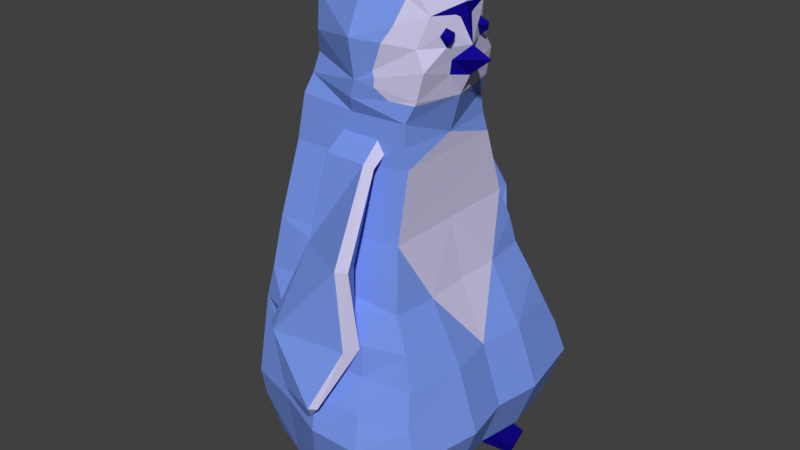 # Source: penguin.blend  (saved by Blender 2.79.0; exported with 4.5.12 LTS)
import bpy
from mathutils import Matrix  # noqa: F401  (used for matrix-valued properties, if any)

bpy.ops.wm.read_factory_settings(use_empty=True)
scene = bpy.context.scene
scene.name = 'Scene'

# ---- collections
col_collection_1 = bpy.data.collections.new('Collection 1'); scene.collection.children.link(col_collection_1)

# ---- materials (node trees are filled in below, after node groups)
mat_blue1 = bpy.data.materials.new('Blue1')
mat_blue1.alpha_threshold = 0.0
mat_blue1.use_transparent_shadow = False
mat_blue1.diffuse_color = (0.1877, 0.3042, 0.8, 1.0)
mat_blue1.roughness = 0.5
mat_blue1.line_color = (0.0, 0.0, 0.0, 1.0)
mat_blue2 = bpy.data.materials.new('Blue2')
mat_blue2.alpha_threshold = 0.0
mat_blue2.use_transparent_shadow = False
mat_blue2.diffuse_color = (0.5936, 0.5642, 0.8, 1.0)
mat_blue2.roughness = 0.5
mat_blue3 = bpy.data.materials.new('Blue3')
mat_blue3.alpha_threshold = 0.0
mat_blue3.use_transparent_shadow = False
mat_blue3.diffuse_color = (0.006736, 0.002923, 0.2598, 1.0)
mat_blue3.roughness = 0.5
mat_blue4 = bpy.data.materials.new('Blue4')
mat_blue4.alpha_threshold = 0.0
mat_blue4.use_transparent_shadow = False
mat_blue4.roughness = 0.5
mat_blue5 = bpy.data.materials.new('Blue5')
mat_blue5.alpha_threshold = 0.0
mat_blue5.use_transparent_shadow = False
mat_blue5.roughness = 0.5

# ---- material node trees

# ---- world
world_world = bpy.data.worlds.new('World'); scene.world = world_world
world_world.color = (0.05088, 0.05088, 0.05088)
world_world.use_sun_shadow = False
world_world.sun_shadow_jitter_overblur = 0.0
world_world.cycles.sampling_method = 'MANUAL'

# ---- meshes
me_cube = bpy.data.meshes.new('Cube')
me_cube.from_pydata([(-0.6756, -0.6353, 3.036), (-0.5604, -0.408, 3.917), (0.6746, -0.5915, 3.518), (0.9103, -0.998, 1.745), (-0.8993, -1.144, 0.4122), (-0.04347, -1.059, -0.7429), (0.7879, -0.8291, 2.385), (-0.08704, -0.6348, 3.038), (0.1262, -0.6726, 3.85), (0.6944, -0.6126, 3.287), (-0.5588, -0.5053, 3.725), (0.7666, -0.5427, 3.732), (-0.6073, -0.589, 3.535), (0.0183, -0.5939, 3.489), (1.209, -1.162, 1.066), (-0.7978, -1.065, 1.369), (0.09271, -1.144, 1.682), (1.236, -1.191, -0.1722), (-0.9187, -1.064, 0.06209), (0.2579, -1.547, 0.3985), (0.06208, -1.311, -0.4564), (0.1753, -1.311, 1.066), (-0.07178, -0.6125, 3.287), (0.06515, -0.6637, 3.659), (-0.6329, -0.8378, -0.7428), (1.088, -1.067, 1.399), (1.419, -1.331, 0.4039), (-0.3181, -1.311, 0.3957), (0.3361, -1.057, -0.7429), (1.302, -1.29, 0.7321), (0.5166, -1.103, 1.682), (1.017, -1.126, -0.4501), (-0.7939, -0.9551, -0.4576), (0.8381, -1.547, 0.3985), (-0.3838, -1.128, -0.4457), (0.1934, -1.468, 0.1131), (-0.3268, -1.183, 1.066), (0.6798, -1.234, 1.066), (0.2166, -1.435, 0.7321), (0.134, -1.231, 1.399), (0.6558, -1.214, 1.402), (0.7577, -1.407, 0.7321), (-0.3246, -1.251, 0.7321), (0.5841, -1.311, -0.4548), (-0.3696, -1.252, 1.401), (0.2052, -1.503, -0.1324), (0.9583, -0.4982, 1.733), (1.563, -0.5352, 0.3985), (1.324, -0.5167, 1.066), (1.353, -0.5341, -0.1722), (-1.056, -0.5286, 0.3985), (-0.6137, -0.3215, 3.904), (-0.8508, -0.4201, 2.385), (-0.9117, -0.4524, 1.735), (-0.7984, -0.3841, 3.046), (-0.7765, -0.6303, -0.7429), (-1.037, -0.5615, -0.1722), (0.376, -0.6349, 3.038), (-0.1215, -0.6263, 3.166), (0.3568, -0.6125, 3.287), (0.4502, -0.626, 3.165), (0.3864, -0.7416, 3.04), (-0.1006, -0.7416, 3.04), (0.4655, -0.7928, 3.078), (-0.1359, -0.7928, 3.078), (-0.08189, -0.8441, 3.117), (0.3785, -0.8441, 3.117), (0.8633, -0.9279, 2.064), (-0.7173, -0.8795, 2.241), (0.06794, -0.9757, 2.078), (-0.7482, -1.005, 1.699), (0.07819, -1.045, 1.824), (0.5112, -1.149, 2.219), (-0.1266, -0.833, 2.219), (0.5629, -1.289, 2.208), (-0.2224, -0.9, 2.208), (-0.1903, -1.03, 2.198), (0.4321, -1.338, 2.198), (0.4986, -1.138, 1.389), (-0.3457, -1.274, 1.389), (0.6468, -1.239, 1.376), (-0.3926, -1.406, 1.376), (-0.2703, -1.511, 1.364), (0.5535, -1.378, 1.364), (0.3505, -1.516, 0.7587), (-0.1204, -1.372, 0.7587), (0.4015, -1.606, 0.7514), (-0.1783, -1.428, 0.7514), (-0.1418, -1.513, 0.7441), (0.3177, -1.654, 0.7441), (0.2204, -1.518, 0.5476), (0.02791, -1.442, 0.5502), (0.006232, -1.476, 0.5455), (0.1895, -1.546, 0.5448), (-0.9554, -0.5952, -0.6122), (-1.035, -0.3396, -0.5085), (-0.9869, -0.3618, -0.631), (0.6056, -0.9161, -0.7429), (0.8133, -1.019, -0.6002), (0.9045, -0.5718, -0.5967), (1.119, -0.9155, -0.7429), (1.224, -0.6458, -0.7426), (1.274, -0.5976, -0.5977), (1.205, -0.9223, -0.6006), (0.8042, -0.3982, 4.518), (0.1266, -0.4769, 4.877), (-0.5009, -0.4487, 4.54), (-0.6296, -0.3048, 4.548), (0.723, -0.4967, 4.218), (0.1256, -0.7459, 4.277), (-0.4562, -0.5283, 4.187), (-0.6133, -0.3401, 4.2), (0.8581, -0.1704, 3.929), (0.834, -0.5219, 4.025), (0.8783, -0.2504, 4.21), (0.8682, -0.1581, 4.069), (0.9085, -0.1721, 4.339), (0.8749, -0.258, 4.397), (0.8514, -0.3202, 4.322), (0.9668, -0.2428, 4.327), (0.9535, -0.2789, 4.27), (0.9502, -0.2972, 4.337), (-0.6756, 0.6353, 3.036), (-0.5604, 0.408, 3.917), (0.6746, 0.5915, 3.518), (0.9103, 0.998, 1.745), (-0.8993, 1.144, 0.4122), (0.7603, -0.5845, -0.7429), (-0.04347, 1.059, -0.7429), (0.7879, 0.8291, 2.385), (-0.9196, 0.0, -0.7429), (0.7502, -0.6289, 3.087), (-0.08704, 0.6348, 3.038), (-0.8166, -1.364e-07, 3.024), (0.9652, 0.0, 3.906), (0.1262, 0.6726, 3.85), (-0.5999, 0.0, 3.953), (0.6944, 0.6126, 3.287), (-0.5588, 0.5053, 3.725), (0.7666, 0.5427, 3.732), (-0.6073, 0.589, 3.535), (0.0183, 0.5939, 3.489), (-0.7327, -0.3362, 3.543), (0.8612, 2.72e-08, 3.692), (1.209, 1.162, 1.066), (-0.7978, 1.065, 1.369), (-0.9327, -2.221e-07, 1.728), (0.09271, 1.144, 1.682), (0.9409, 0.0, 1.733), (1.236, 1.191, -0.1722), (-0.9187, 1.064, 0.06209), (1.471, 0.0, 0.3985), (0.2579, 1.547, 0.3985), (-1.08, 0.0, 0.3985), (-1.091, 0.0, -0.1722), (0.06208, 1.311, -0.4564), (1.263, 0.0, -0.1722), (1.237, 0.0, 1.066), (0.1753, 1.311, 1.066), (0.7517, 0.0, 3.287), (-0.07178, 0.6125, 3.287), (0.06515, 0.6637, 3.659), (0.7879, 0.0, 2.385), (-0.6329, 0.8378, -0.7428), (1.088, 1.067, 1.399), (1.419, 1.331, 0.4039), (-0.3181, 1.311, 0.3957), (0.3361, 1.057, -0.7429), (1.302, 1.29, 0.7321), (0.5166, 1.103, 1.682), (1.017, 1.126, -0.4501), (-0.7939, 0.9551, -0.4576), (0.8381, 1.547, 0.3985), (-0.3838, 1.128, -0.4457), (0.1934, 1.468, 0.1131), (-0.3268, 1.183, 1.066), (0.6798, 1.234, 1.066), (0.2166, 1.435, 0.7321), (0.134, 1.231, 1.399), (0.6558, 1.214, 1.402), (0.7577, 1.407, 0.7321), (-0.3246, 1.251, 0.7321), (0.5841, 1.311, -0.4548), (-0.3696, 1.252, 1.401), (0.2052, 1.503, -0.1324), (0.9583, 0.4982, 1.733), (0.7458, 0.5854, -0.7429), (1.563, 0.5352, 0.3985), (1.324, 0.5167, 1.066), (1.353, 0.5341, -0.1722), (-1.056, 0.5286, 0.3985), (-0.6137, 0.3215, 3.904), (-0.8508, 0.4201, 2.385), (-0.9117, 0.4524, 1.735), (-0.7984, 0.3841, 3.046), (-0.7252, 0.3576, 3.537), (-0.7765, 0.6303, -0.7429), (-1.037, 0.5615, -0.1722), (0.7475, 0.6275, 3.1), (0.376, 0.6349, 3.038), (-0.1215, 0.6263, 3.166), (0.3568, 0.6125, 3.287), (0.4502, 0.626, 3.165), (0.3864, 0.7416, 3.04), (-0.1006, 0.7416, 3.04), (0.4655, 0.7928, 3.078), (-0.1359, 0.7928, 3.078), (-0.08189, 0.8441, 3.117), (0.3785, 0.8441, 3.117), (0.8633, 0.9279, 2.064), (-0.7173, 0.8795, 2.241), (0.06794, 0.9757, 2.078), (-0.7482, 1.005, 1.699), (0.07819, 1.045, 1.824), (0.5112, 1.149, 2.219), (-0.1266, 0.833, 2.219), (0.5629, 1.289, 2.208), (-0.2224, 0.9, 2.208), (-0.1903, 1.03, 2.198), (0.4321, 1.338, 2.198), (0.4986, 1.138, 1.389), (-0.3457, 1.274, 1.389), (0.6468, 1.239, 1.376), (-0.3926, 1.406, 1.376), (-0.2703, 1.511, 1.364), (0.5535, 1.378, 1.364), (0.3505, 1.516, 0.7587), (-0.1204, 1.372, 0.7587), (0.4015, 1.606, 0.7514), (-0.1783, 1.428, 0.7514), (-0.1418, 1.513, 0.7441), (0.3177, 1.654, 0.7441), (0.2204, 1.518, 0.5476), (0.02791, 1.442, 0.5502), (0.006232, 1.476, 0.5455), (0.1895, 1.546, 0.5448), (-1.14, 0.0, -0.5123), (-1.318, 0.0, -0.6276), (-0.9554, 0.5952, -0.6122), (-1.035, 0.3396, -0.5085), (-0.9869, 0.3618, -0.631), (1.045, 0.0, -0.4204), (0.6056, 0.9161, -0.7429), (0.8133, 1.019, -0.6002), (0.9045, 0.5718, -0.5967), (1.119, 0.9155, -0.7429), (1.224, 0.6387, -0.7426), (1.274, 0.5976, -0.5977), (1.205, 0.9223, -0.6006), (0.9002, 0.0, 4.588), (0.8042, 0.3982, 4.518), (0.1266, 0.4769, 4.877), (-0.5009, 0.4487, 4.54), (-0.6771, 0.0, 4.558), (-0.6296, 0.3048, 4.548), (0.05948, 0.0, 4.883), (0.723, 0.4967, 4.218), (0.9877, 0.0, 4.202), (0.1256, 0.7459, 4.277), (-0.4562, 0.5283, 4.187), (-0.6133, 0.3401, 4.2), (-0.6542, 0.0, 4.22), (0.8581, 0.1704, 3.929), (0.834, 0.5109, 4.023), (1.204, 0.0, 4.1), (0.8783, 0.2504, 4.21), (0.8682, 0.1581, 4.069), (0.9085, 0.1721, 4.339), (0.8749, 0.258, 4.397), (0.8514, 0.3202, 4.322), (0.9668, 0.2428, 4.327), (0.9535, 0.2789, 4.27), (0.9502, 0.2972, 4.337), (0.8873, -0.1316, 4.49), (0.9043, -0.08531, 4.464), (0.9042, 0.08233, 4.469), (0.8865, 0.1403, 4.484), (0.4724, -0.5934, 3.702), (0.5546, -0.4272, 4.65), (0.3362, -0.6279, 3.902), (0.4152, -0.6251, 4.248), (0.3069, -0.6193, 3.961), (0.474, -0.2216, 4.68), (0.3301, -0.6312, 3.813), (0.4966, 0.0, 4.73), (0.5, -0.5541, 4.41), (0.512, 0.2419, 4.662), (0.5794, 0.4243, 4.637), (0.4764, 0.5662, 4.402), (0.3776, 0.6408, 4.252), (0.3172, 0.629, 3.897), (0.2925, 0.6236, 3.953), (0.3386, 0.6295, 3.811), (0.4469, 0.5978, 3.699), (0.7528, -0.55, 3.7), (0.7553, 0.5487, 3.706)], [(35, 45), (174, 184)], [(162, 131, 6), (7, 68, 6), (109, 285, 278, 105), (11, 283, 277), (59, 2, 13), (7, 61, 62), (44, 70, 15), (157, 46, 48), (151, 49, 156), (27, 4, 18), (32, 94, 55), (18, 50, 56), (43, 19, 35), (151, 48, 47), (42, 15, 4), (37, 38, 41), (30, 39, 40), (4, 53, 50), (159, 2, 9), (159, 9, 131), (58, 65, 22), (58, 22, 12), (60, 9, 59), (10, 8, 1), (13, 10, 12), (2, 23, 13), (108, 114, 118), (53, 68, 52), (0, 52, 68), (71, 16, 30), (57, 7, 6), (67, 3, 46), (143, 134, 112), (143, 11, 294), (97, 28, 127), (40, 21, 37), (25, 37, 14), (3, 40, 25), (41, 19, 33), (29, 33, 26), (14, 41, 29), (38, 27, 19), (21, 42, 38), (43, 35, 20), (26, 33, 43), (28, 20, 5), (98, 31, 43), (5, 34, 24), (20, 27, 34), (39, 36, 21), (16, 44, 39), (46, 3, 25), (31, 98, 99), (48, 14, 29), (7, 64, 58), (60, 61, 57), (142, 10, 51), (131, 60, 57), (64, 76, 65), (54, 12, 142), (59, 65, 66), (60, 66, 63), (54, 0, 12), (154, 236, 95), (76, 81, 82), (71, 68, 70), (71, 67, 69), (61, 73, 62), (63, 72, 61), (66, 76, 77), (62, 75, 64), (66, 74, 63), (81, 85, 87), (74, 78, 72), (77, 82, 83), (75, 79, 81), (73, 78, 79), (74, 83, 80), (78, 85, 79), (83, 86, 80), (82, 87, 88), (80, 84, 78), (82, 89, 83), (90, 92, 91), (88, 93, 89), (85, 92, 87), (84, 91, 85), (89, 90, 86), (32, 56, 94), (96, 130, 55), (236, 96, 95), (98, 100, 103), (99, 156, 49), (31, 49, 17), (99, 103, 102), (103, 100, 101), (99, 101, 127), (127, 101, 97), (106, 255, 107), (255, 282, 284), (109, 106, 110), (111, 106, 107), (261, 107, 253), (136, 111, 261), (1, 111, 51), (8, 110, 1), (115, 264, 257), (113, 114, 108), (112, 134, 115), (104, 117, 273), (257, 116, 114), (249, 274, 257), (118, 120, 121), (249, 273, 274), (118, 104, 108), (118, 117, 104), (119, 121, 120), (116, 120, 114), (117, 119, 116), (118, 121, 117), (257, 114, 115), (115, 134, 264), (162, 198, 131), (210, 132, 129), (258, 288, 289), (135, 292, 293, 161), (124, 137, 201), (132, 203, 199), (157, 185, 148), (189, 151, 156), (190, 126, 150), (182, 152, 172), (151, 188, 157), (181, 145, 175), (177, 176, 180), (178, 169, 179), (193, 145, 126), (193, 212, 145), (124, 159, 137), (198, 159, 131), (207, 200, 160), (140, 160, 200), (202, 137, 198), (138, 135, 161), (138, 141, 140), (161, 124, 141), (256, 269, 265), (210, 212, 193), (192, 122, 210), (169, 213, 125), (129, 132, 199), (129, 162, 185), (262, 134, 143), (139, 143, 295), (127, 167, 242), (158, 179, 176), (176, 164, 144), (179, 125, 164), (152, 180, 172), (172, 168, 165), (180, 144, 168), (166, 126, 181), (166, 177, 152), (181, 158, 177), (149, 182, 165), (167, 155, 182), (182, 170, 243), (170, 182, 149), (128, 173, 155), (173, 150, 166), (155, 166, 174), (174, 166, 152), (175, 145, 183), (175, 178, 158), (183, 147, 178), (164, 125, 185), (243, 170, 244), (168, 144, 188), (206, 132, 200), (203, 202, 199), (138, 195, 191), (202, 198, 199), (218, 206, 207), (140, 194, 195), (201, 207, 160), (202, 208, 201), (154, 153, 190), (211, 129, 209), (218, 223, 217), (210, 213, 212), (213, 209, 125), (215, 203, 204), (214, 205, 203), (208, 218, 207), (217, 204, 206), (216, 208, 205), (223, 227, 221), (220, 216, 214), (219, 224, 218), (217, 221, 215), (215, 220, 214), (216, 225, 219), (226, 232, 228), (227, 220, 221), (228, 225, 222), (224, 229, 223), (226, 222, 220), (231, 224, 225), (234, 235, 232), (235, 230, 231), (234, 227, 229), (233, 226, 227), (232, 231, 228), (230, 234, 229), (238, 196, 240), (197, 171, 238), (240, 130, 237), (238, 240, 239), (240, 236, 239), (243, 245, 242), (244, 156, 241), (189, 244, 170), (245, 248, 246), (244, 248, 243), (246, 244, 186), (246, 186, 242), (254, 255, 252), (250, 286, 284, 249), (252, 258, 259), (260, 252, 259), (261, 254, 260), (136, 260, 191), (260, 123, 191), (259, 135, 123), (266, 257, 264), (263, 265, 266), (262, 266, 134), (250, 276, 268), (257, 265, 267), (249, 257, 275), (269, 271, 265), (249, 275, 276), (269, 256, 250), (269, 250, 268), (272, 270, 271), (271, 267, 265), (270, 268, 267), (272, 269, 268), (257, 266, 265), (266, 264, 134), (130, 127, 55), (127, 5, 24), (127, 24, 55), (7, 0, 68), (109, 280, 285), (11, 113, 279, 283), (13, 22, 59), (59, 9, 2), (7, 57, 61), (157, 148, 46), (151, 47, 49), (55, 24, 32), (18, 4, 50), (34, 18, 32), (43, 33, 19), (127, 241, 99), (151, 157, 48), (42, 36, 15), (37, 21, 38), (30, 16, 39), (4, 15, 53), (15, 70, 53), (159, 143, 2), (58, 64, 65), (22, 13, 12), (12, 0, 58), (0, 7, 58), (60, 131, 9), (10, 23, 8), (13, 23, 10), (2, 294, 277, 23), (70, 68, 53), (0, 54, 52), (70, 16, 71), (3, 71, 30), (6, 131, 57), (46, 148, 162), (162, 6, 46), (6, 67, 46), (113, 11, 112), (11, 143, 112), (28, 5, 127), (40, 39, 21), (25, 40, 37), (3, 30, 40), (41, 38, 19), (29, 41, 33), (14, 37, 41), (27, 42, 4), (38, 42, 27), (21, 36, 42), (17, 26, 43), (28, 43, 20), (28, 97, 43), (97, 98, 43), (31, 17, 43), (34, 32, 24), (5, 20, 34), (34, 27, 18), (20, 35, 27), (35, 19, 27), (36, 44, 15), (39, 44, 36), (16, 70, 44), (17, 49, 26), (49, 47, 26), (14, 48, 25), (48, 46, 25), (26, 47, 29), (47, 48, 29), (7, 62, 64), (60, 63, 61), (142, 12, 10), (64, 75, 76), (59, 22, 65), (60, 59, 66), (51, 10, 1), (142, 51, 136), (142, 133, 54), (146, 153, 53), (53, 153, 50), (133, 146, 52), (54, 133, 52), (53, 52, 146), (153, 154, 50), (95, 94, 56), (95, 56, 154), (56, 50, 154), (69, 6, 68), (69, 67, 6), (76, 75, 81), (71, 69, 68), (71, 3, 67), (61, 72, 73), (63, 74, 72), (66, 65, 76), (62, 73, 75), (66, 77, 74), (81, 79, 85), (74, 80, 78), (77, 76, 82), (75, 73, 79), (73, 72, 78), (74, 77, 83), (84, 86, 90), (78, 84, 85), (83, 89, 86), (82, 81, 87), (80, 86, 84), (82, 88, 89), (93, 92, 90), (88, 92, 93), (85, 91, 92), (84, 90, 91), (89, 93, 90), (88, 87, 92), (94, 96, 55), (32, 18, 56), (96, 237, 130), (94, 95, 96), (236, 237, 96), (98, 97, 100), (99, 241, 156), (31, 99, 49), (102, 103, 101), (97, 101, 100), (99, 98, 103), (99, 102, 101), (105, 255, 106), (255, 253, 107), (255, 105, 278, 282), (109, 105, 106), (111, 110, 106), (261, 111, 107), (136, 51, 111), (1, 110, 111), (8, 109, 110), (109, 8, 281, 280), (8, 279, 281), (113, 115, 114), (112, 115, 113), (118, 114, 120), (116, 119, 120), (117, 121, 119), (128, 127, 163), (127, 130, 196), (163, 127, 196), (162, 129, 198), (210, 122, 132), (258, 251, 287, 288), (135, 290, 292), (201, 160, 141), (141, 124, 201), (132, 204, 203), (183, 145, 212), (157, 188, 185), (189, 187, 151), (166, 150, 126), (171, 163, 196), (196, 238, 171), (197, 190, 150), (171, 150, 173), (182, 174, 152), (241, 127, 244), (127, 186, 244), (151, 187, 188), (181, 126, 145), (177, 158, 176), (178, 147, 169), (190, 193, 126), (124, 143, 159), (198, 137, 159), (207, 206, 200), (140, 141, 160), (132, 122, 200), (122, 140, 200), (202, 201, 137), (138, 123, 135), (138, 161, 141), (161, 293, 295, 124), (193, 192, 210), (192, 194, 122), (213, 147, 212), (169, 147, 213), (198, 129, 199), (162, 148, 185), (125, 209, 185), (209, 129, 185), (143, 139, 262), (139, 263, 262), (127, 128, 167), (242, 186, 127), (158, 178, 179), (176, 179, 164), (179, 169, 125), (152, 177, 180), (172, 180, 168), (180, 176, 144), (166, 181, 177), (181, 175, 158), (182, 155, 174), (165, 182, 172), (167, 128, 155), (243, 242, 182), (242, 167, 182), (163, 171, 173), (128, 163, 173), (155, 173, 166), (175, 183, 178), (183, 212, 147), (187, 189, 165), (189, 149, 165), (185, 188, 164), (188, 144, 164), (188, 187, 168), (187, 165, 168), (206, 204, 132), (203, 205, 202), (138, 140, 195), (218, 217, 206), (201, 208, 207), (202, 205, 208), (194, 140, 122), (123, 138, 191), (191, 195, 142), (195, 194, 142), (142, 194, 133), (194, 192, 133), (192, 193, 146), (192, 146, 133), (191, 142, 136), (153, 146, 193), (153, 193, 190), (197, 238, 239), (190, 197, 154), (197, 239, 154), (239, 236, 154), (210, 129, 211), (218, 224, 223), (210, 211, 213), (213, 211, 209), (215, 214, 203), (214, 216, 205), (208, 219, 218), (217, 215, 204), (216, 219, 208), (223, 229, 227), (220, 222, 216), (219, 225, 224), (217, 223, 221), (215, 221, 220), (216, 222, 225), (227, 226, 220), (228, 231, 225), (224, 230, 229), (226, 228, 222), (231, 230, 224), (232, 233, 234), (235, 234, 230), (234, 233, 227), (233, 232, 226), (232, 235, 231), (197, 150, 171), (240, 196, 130), (240, 237, 236), (243, 248, 245), (244, 189, 156), (149, 189, 170), (244, 247, 248), (246, 248, 247), (245, 246, 242), (246, 247, 244), (253, 255, 254), (255, 251, 252), (250, 287, 286), (252, 251, 258), (260, 254, 252), (261, 253, 254), (136, 261, 260), (260, 259, 123), (259, 258, 135), (263, 290, 291, 256), (135, 258, 289, 291), (263, 256, 265), (263, 266, 262), (269, 272, 271), (271, 270, 267), (270, 272, 268), (257, 274, 116), (273, 249, 104), (274, 273, 117, 116), (276, 250, 249), (276, 275, 267, 268), (275, 257, 267), (278, 285, 104), (285, 280, 108, 104), (282, 278, 104), (280, 281, 108), (277, 283, 8, 23), (283, 279, 8), (281, 279, 113, 108), (284, 282, 104, 249), (284, 286, 255), (286, 287, 251, 255), (288, 287, 250), (289, 288, 250, 256), (292, 290, 263, 139), (291, 290, 135), (291, 289, 256), (293, 292, 139), (294, 2, 143), (277, 294, 11), (295, 143, 124), (295, 293, 139)])
me_cube.polygons.foreach_set('material_index', [1, 0, 0, 1, 0, 0, 0, 0, 0, 0, 0, 0, 0, 0, 0, 0, 0, 0, 0, 0, 0, 0, 0, 0, 0, 0, 1, 0, 0, 0, 0, 0, 1, 1, 0, 0, 0, 0, 0, 0, 0, 0, 0, 0, 0, 0, 0, 0, 0, 0, 0, 0, 0, 0, 0, 0, 0, 0, 0, 0, 0, 1, 0, 0, 0, 0, 0, 0, 0, 0, 0, 1, 0, 0, 0, 0, 0, 1, 0, 1, 0, 0, 0, 0, 0, 0, 0, 1, 0, 0, 2, 2, 0, 0, 2, 2, 2, 2, 0, 0, 0, 0, 0, 0, 0, 0, 2, 1, 2, 1, 1, 2, 2, 2, 1, 1, 2, 2, 2, 2, 1, 2, 1, 0, 0, 0, 0, 0, 1, 0, 0, 0, 0, 0, 0, 0, 0, 0, 0, 1, 0, 0, 0, 0, 0, 0, 1, 0, 0, 0, 0, 1, 1, 1, 0, 0, 0, 0, 0, 0, 0, 0, 0, 0, 0, 0, 0, 0, 0, 0, 0, 0, 0, 0, 0, 0, 0, 0, 0, 0, 0, 0, 0, 0, 0, 1, 0, 0, 0, 0, 0, 0, 0, 0, 0, 1, 0, 0, 0, 0, 0, 1, 1, 0, 1, 0, 0, 0, 0, 0, 0, 0, 1, 0, 0, 0, 2, 0, 2, 2, 0, 0, 2, 2, 2, 2, 0, 1, 0, 0, 0, 0, 0, 0, 2, 1, 2, 1, 1, 2, 2, 2, 1, 1, 2, 2, 2, 2, 1, 2, 0, 0, 0, 0, 0, 1, 0, 0, 0, 1, 0, 0, 0, 0, 0, 0, 0, 0, 0, 0, 0, 0, 0, 0, 0, 0, 0, 0, 0, 0, 0, 0, 0, 0, 0, 0, 1, 1, 0, 1, 1, 0, 0, 0, 0, 0, 0, 0, 0, 0, 0, 0, 0, 0, 0, 0, 0, 0, 0, 0, 0, 0, 0, 0, 0, 0, 0, 0, 0, 0, 0, 0, 0, 0, 0, 1, 0, 0, 0, 0, 0, 0, 0, 0, 0, 0, 0, 0, 0, 0, 0, 0, 0, 0, 0, 0, 0, 1, 0, 0, 0, 0, 0, 1, 1, 0, 1, 0, 1, 0, 0, 0, 0, 0, 0, 0, 0, 0, 2, 0, 2, 2, 0, 0, 2, 2, 2, 2, 0, 0, 0, 0, 0, 0, 0, 0, 0, 0, 0, 1, 1, 2, 2, 2, 0, 0, 0, 1, 0, 0, 0, 0, 0, 0, 0, 0, 0, 0, 0, 0, 0, 0, 0, 0, 0, 0, 0, 0, 0, 0, 0, 0, 0, 0, 0, 0, 0, 0, 0, 0, 0, 0, 0, 0, 0, 1, 0, 0, 1, 1, 0, 0, 0, 0, 0, 0, 0, 0, 0, 0, 0, 0, 0, 0, 0, 0, 0, 0, 0, 0, 0, 0, 0, 0, 0, 0, 0, 0, 0, 0, 0, 1, 0, 0, 0, 0, 0, 0, 0, 0, 0, 0, 0, 0, 0, 0, 0, 0, 0, 0, 0, 0, 0, 0, 0, 1, 0, 0, 0, 0, 0, 1, 0, 1, 0, 1, 0, 0, 0, 0, 0, 0, 0, 0, 2, 2, 0, 0, 2, 2, 2, 2, 0, 0, 1, 0, 0, 0, 0, 0, 0, 1, 0, 1, 1, 2, 2, 2, 1, 2, 1, 2, 1, 1, 1, 1, 1, 1, 0, 0, 1, 1, 0, 0, 1, 1, 1, 0, 1, 1, 0, 1, 0, 1])
me_cube.materials.append(mat_blue1)
me_cube.materials.append(mat_blue2)
me_cube.materials.append(mat_blue3)
me_cube.materials.append(mat_blue4)
me_cube.materials.append(mat_blue5)
me_cube.use_remesh_preserve_volume = False
me_cube.use_remesh_preserve_attributes = False
me_cube.use_mirror_vertex_groups = False
me_cube.update()

# ---- objects
ob_cube = bpy.data.objects.new('Cube', me_cube)

# ---- transforms, parenting, visibility, modifiers, constraints
ob_cube.location = (0.0, 0.0, 0.0)
ob_cube.lock_rotations_4d = False
ob_cube.empty_display_type = 'ARROWS'
ob_cube.lineart.crease_threshold = 0.0

# ---- collection membership
col_collection_1.objects.link(ob_cube)

# ---- scene / render settings (as saved in the file)
scene.frame_start = 1; scene.frame_end = 250; scene.frame_set(1)
scene.render.engine = 'BLENDER_EEVEE_NEXT'
scene.render.resolution_percentage = 50
scene.render.dither_intensity = 0.0
scene.cycles.use_denoising = False
scene.cycles.samples = 128
scene.cycles.sampling_pattern = 'TABULATED_SOBOL'
scene.cycles.use_adaptive_sampling = False
scene.cycles.use_light_tree = False
scene.cycles.blur_glossy = 0.0
scene.cycles.sample_clamp_indirect = 0.0
scene.view_settings.view_transform = 'Standard'
bpy.context.view_layer.update()

# ---- added for rendering (the .blend has no active camera and no usable light): camera, sun
cam_auto = bpy.data.cameras.new('AutoCamera')
cam_auto.lens = 50.0
cam_auto.sensor_width = 36.0
cam_auto.clip_end = 1000.0
ob_auto_camera = bpy.data.objects.new('AutoCamera', cam_auto)
scene.collection.objects.link(ob_auto_camera)
ob_auto_camera.location = (6.72345, -7.92133, 7.35116)
ob_auto_camera.rotation_euler = (1.09748, -7.21219e-08, 0.694738)
scene.camera = ob_auto_camera
light_auto_sun = bpy.data.lights.new('AutoSun', 'SUN')
light_auto_sun.energy = 3.0
light_auto_sun.angle = 0.0523599
ob_auto_sun = bpy.data.objects.new('AutoSun', light_auto_sun)
scene.collection.objects.link(ob_auto_sun)
ob_auto_sun.rotation_euler = (0.872665, 0.174533, 0.523599)
bpy.context.view_layer.update()

